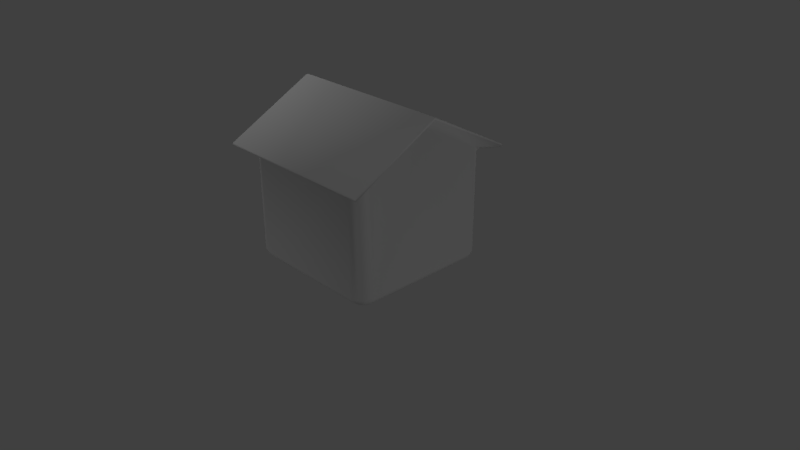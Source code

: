 # Source: house_0.blend  (saved by Blender 2.78.0; exported with 4.5.12 LTS)
import bpy
from mathutils import Matrix  # noqa: F401  (used for matrix-valued properties, if any)

bpy.ops.wm.read_factory_settings(use_empty=True)
scene = bpy.context.scene
scene.name = 'Scene'

# ---- collections
col_collection_1 = bpy.data.collections.new('Collection 1'); scene.collection.children.link(col_collection_1)

# ---- materials (node trees are filled in below, after node groups)
mat_material_001 = bpy.data.materials.new('Material.001')
mat_material_001.alpha_threshold = 0.0
mat_material_001.use_transparent_shadow = False
mat_material_001.diffuse_color = (0.01157, 0.2323, 0.9551, 1.0)
mat_material_001.roughness = 0.5
mat_material_002 = bpy.data.materials.new('Material.002')
mat_material_002.alpha_threshold = 0.0
mat_material_002.use_transparent_shadow = False
mat_material_002.diffuse_color = (1.0, 0.04969, 0.0, 1.0)
mat_material_002.roughness = 0.5
mat_material = bpy.data.materials.new('Material')
mat_material.alpha_threshold = 0.0
mat_material.use_transparent_shadow = False
mat_material.roughness = 0.5
mat_material.line_color = (0.0, 0.0, 0.0, 1.0)

# ---- material node trees

# ---- world
world_world = bpy.data.worlds.new('World'); scene.world = world_world
world_world.color = (0.05088, 0.05088, 0.05088)
world_world.use_sun_shadow = False
world_world.sun_shadow_jitter_overblur = 0.0
world_world.cycles.sampling_method = 'MANUAL'

# ---- cameras
cam_camera = bpy.data.cameras.new('Camera')
cam_camera.clip_end = 100.0
cam_camera.lens = 35.0
cam_camera.sensor_width = 32.0
cam_camera.sensor_height = 18.0
cam_camera.ortho_scale = 7.314
cam_camera.dof.focus_distance = 0.0
cam_camera.dof.aperture_fstop = 128.0

# ---- lights
light_lamp = bpy.data.lights.new('Lamp', 'POINT')
light_lamp.transmission_factor = 0.0
light_lamp.cutoff_distance = 30.0
light_lamp.energy = 307.0
light_lamp.shadow_buffer_clip_start = 1.001
light_lamp.shadow_soft_size = 0.1
light_lamp.shadow_maximum_resolution = 0.006
light_lamp.use_absolute_resolution = True
light_lamp_001 = bpy.data.lights.new('Lamp.001', 'POINT')
light_lamp_001.transmission_factor = 0.0
light_lamp_001.cutoff_distance = 30.0
light_lamp_001.energy = 307.0
light_lamp_001.shadow_buffer_clip_start = 1.001
light_lamp_001.shadow_soft_size = 0.1
light_lamp_001.shadow_maximum_resolution = 0.006
light_lamp_001.use_absolute_resolution = True
light_lamp_002 = bpy.data.lights.new('Lamp.002', 'POINT')
light_lamp_002.transmission_factor = 0.0
light_lamp_002.cutoff_distance = 30.0
light_lamp_002.energy = 307.0
light_lamp_002.shadow_buffer_clip_start = 1.001
light_lamp_002.shadow_soft_size = 0.1
light_lamp_002.shadow_maximum_resolution = 0.006
light_lamp_002.use_absolute_resolution = True
light_lamp_003 = bpy.data.lights.new('Lamp.003', 'POINT')
light_lamp_003.transmission_factor = 0.0
light_lamp_003.cutoff_distance = 30.0
light_lamp_003.energy = 307.0
light_lamp_003.shadow_buffer_clip_start = 1.001
light_lamp_003.shadow_soft_size = 0.1
light_lamp_003.shadow_maximum_resolution = 0.006
light_lamp_003.use_absolute_resolution = True

# ---- meshes
me_cube_001 = bpy.data.meshes.new('Cube.001')
me_cube_001.from_pydata([(-0.5629, -1.841, -0.04096), (-0.5629, -1.941, 0.05893), (-0.6628, -1.841, 0.05893), (-0.5629, -1.941, 1.859), (-0.5629, -1.841, 1.959), (-0.6628, -1.841, 1.859), (-0.5629, -0.04097, -0.04096), (-0.6628, -0.04097, 0.05893), (-0.5629, 0.05892, 0.05893), (-0.5629, -0.04097, 1.959), (-0.5629, 0.05892, 1.859), (-0.6628, -0.04097, 1.859), (1.237, -1.841, -0.04096), (1.337, -1.841, 0.05893), (1.237, -1.941, 0.05893), (1.237, -1.841, 1.959), (1.237, -1.941, 1.859), (1.337, -1.841, 1.859), (1.237, -0.04097, -0.04096), (1.237, 0.05892, 0.05893), (1.337, -0.04097, 0.05893), (1.237, -0.04097, 1.959), (1.337, -0.04097, 1.859), (1.237, 0.05892, 1.859)], [], [(14, 16, 3, 1), (20, 22, 17, 13), (21, 9, 4, 15), (2, 5, 11, 7), (8, 10, 23, 19), (0, 1, 2), (3, 4, 5), (6, 7, 8), (9, 10, 11), (12, 13, 14), (15, 16, 17), (18, 19, 20), (21, 22, 23), (6, 0, 2, 7), (1, 3, 5, 2), (4, 9, 11, 5), (10, 8, 7, 11), (18, 6, 8, 19), (9, 21, 23, 10), (22, 20, 19, 23), (12, 18, 20, 13), (21, 15, 17, 22), (16, 14, 13, 17), (0, 12, 14, 1), (15, 4, 3, 16), (6, 18, 12, 0)])
me_cube_001.polygons.foreach_set('use_smooth', [True] * 26)
me_cube_001.materials.append(mat_material_001)
me_cube_001.use_remesh_preserve_volume = False
me_cube_001.use_remesh_preserve_attributes = False
me_cube_001.use_mirror_vertex_groups = False
me_cube_001.update()
me_sphere = bpy.data.meshes.new('Sphere')
me_sphere.from_pydata([(0.0, 0.7071, 0.7071), (0.0, 1.0, -4.371e-08), (0.0, 0.7071, -0.7071), (0.0, -8.742e-08, -1.0), (0.6124, 0.3536, 0.7071), (0.866, 0.5, -4.371e-08), (0.6124, 0.3536, -0.7071), (0.6124, -0.3536, 0.7071), (0.866, -0.5, -4.371e-08), (0.6124, -0.3536, -0.7071), (-1.031e-07, -0.7071, 0.7071), (-1.627e-07, -1.0, -4.371e-08), (-1.031e-07, -0.7071, -0.7071), (-7.571e-08, -1.311e-07, 1.0), (-0.6124, -0.3536, 0.7071), (-0.866, -0.5, -4.371e-08), (-0.6124, -0.3536, -0.7071), (-0.6124, 0.3536, 0.7071), (-0.866, 0.5, -4.371e-08), (-0.6124, 0.3536, -0.7071)], [], [(3, 2, 6), (1, 0, 4, 5), (2, 1, 5, 6), (0, 13, 4), (6, 5, 8, 9), (4, 13, 7), (3, 6, 9), (5, 4, 7, 8), (8, 7, 10, 11), (9, 8, 11, 12), (7, 13, 10), (3, 9, 12), (3, 12, 16), (11, 10, 14, 15), (12, 11, 15, 16), (10, 13, 14), (3, 16, 19), (15, 14, 17, 18), (16, 15, 18, 19), (14, 13, 17), (3, 19, 2), (18, 17, 0, 1), (19, 18, 1, 2), (17, 13, 0)])
me_sphere.polygons.foreach_set('use_smooth', [True] * 24)
me_sphere.materials.append(mat_material_002)
me_sphere.use_remesh_preserve_volume = False
me_sphere.use_remesh_preserve_attributes = False
me_sphere.use_mirror_vertex_groups = False
me_sphere.update()
me_cube = bpy.data.meshes.new('Cube')
me_cube.from_pydata([(-1.0, 0.0, 1.737), (1.0, 0.0, 1.737), (0.8145, 0.9669, -0.8943), (0.8063, 1.0, -0.8145), (0.8943, 0.9669, -0.8145), (0.8994, 0.9237, -0.8994), (0.9669, 0.8943, -0.8145), (1.0, 0.8063, -0.8145), (0.9669, 0.8145, -0.8943), (0.9237, 0.8994, -0.8994), (0.8145, 0.8943, -0.9669), (0.8994, 0.8994, -0.9237), (0.8943, 0.8145, -0.9669), (0.8145, 0.8145, -1.0), (-0.8943, 0.9669, -0.8145), (-0.8049, 1.0, -0.8145), (-0.8145, 0.9669, -0.8943), (-0.8994, 0.9237, -0.8994), (-0.8145, 0.8943, -0.9669), (-0.8145, 0.8145, -1.0), (-0.8943, 0.8145, -0.9669), (-0.8994, 0.8994, -0.9237), (-0.9669, 0.8943, -0.8145), (-0.9237, 0.8994, -0.8994), (-0.9669, 0.8145, -0.8943), (-1.0, 0.8049, -0.8145), (1.0, 0.8063, 1.143), (0.9669, 0.8943, 1.025), (0.984, 0.9433, 1.065), (0.8943, 0.9669, 0.9717), (0.8063, 1.0, 1.0), (0.9386, 0.9888, 1.032), (1.012, 1.022, 1.045), (1.119, 1.141, 1.058), (-0.8049, 1.0, 1.0), (-0.8943, 0.9669, 0.9717), (-0.9386, 0.9888, 1.032), (-0.9669, 0.8943, 1.025), (-1.0, 0.8049, 1.144), (-0.984, 0.9433, 1.065), (-1.012, 1.022, 1.045), (-1.12, 1.142, 1.058), (0.8943, -0.9669, -0.8145), (0.8049, -1.0, -0.8145), (0.8145, -0.9669, -0.8943), (0.8994, -0.9237, -0.8994), (0.8145, -0.8943, -0.9669), (0.8145, -0.8145, -1.0), (0.8943, -0.8145, -0.9669), (0.8994, -0.8994, -0.9237), (0.9669, -0.8943, -0.8145), (0.9237, -0.8994, -0.8994), (0.9669, -0.8145, -0.8943), (1.0, -0.8049, -0.8145), (-0.8145, -0.9669, -0.8943), (-0.8063, -1.0, -0.8145), (-0.8943, -0.9669, -0.8145), (-0.8994, -0.9237, -0.8994), (-0.9669, -0.8943, -0.8145), (-1.0, -0.8063, -0.8145), (-0.9669, -0.8145, -0.8943), (-0.9237, -0.8994, -0.8994), (-0.8145, -0.8943, -0.9669), (-0.8994, -0.8994, -0.9237), (-0.8943, -0.8145, -0.9669), (-0.8145, -0.8145, -1.0), (0.8049, -1.0, 1.0), (0.8943, -0.9669, 0.9717), (0.9386, -0.9888, 1.032), (0.9669, -0.8943, 1.025), (1.0, -0.8049, 1.144), (0.984, -0.9433, 1.065), (1.012, -1.022, 1.045), (1.12, -1.142, 1.058), (-1.0, -0.8063, 1.143), (-0.9669, -0.8943, 1.025), (-0.984, -0.9433, 1.065), (-0.8943, -0.9669, 0.9717), (-0.8063, -1.0, 1.0), (-0.9386, -0.9888, 1.032), (-1.012, -1.022, 1.045), (-1.119, -1.141, 1.058), (1.0, 0.0, -0.8145), (0.9669, -0.04674, -0.8943), (0.9669, 0.04674, -0.8943), (0.8943, -0.04674, -0.9669), (0.8145, 0.0, -1.0), (0.8943, 0.04674, -0.9669), (-0.8943, -0.04674, -0.9669), (-0.8943, 0.04674, -0.9669), (-0.8145, 0.0, -1.0), (-0.9669, -0.04674, -0.8943), (-1.0, 0.0, -0.8145), (-0.9669, 0.04674, -0.8943), (1.141, 1.167, 1.068), (1.13, 1.168, 1.106), (-1.13, 1.168, 1.106), (-1.141, 1.167, 1.068), (-1.14, 0.0, 1.908), (1.14, 0.0, 1.908), (1.13, -1.168, 1.106), (1.141, -1.167, 1.068), (-1.141, -1.167, 1.068), (-1.13, -1.168, 1.106), (-1.13, -0.01619, 1.934), (-1.13, 0.01619, 1.934), (-1.135, 0.0, 1.926), (1.13, 0.01619, 1.934), (1.13, -0.01619, 1.934), (1.135, 0.0, 1.926)], [(0, 1)], [(33, 30, 34, 41, 97, 94), (28, 31, 32), (22, 37, 35, 14), (36, 39, 40), (95, 107, 109, 99, 94), (13, 86, 90, 19), (50, 69, 67, 42), (48, 85, 83, 52), (1, 99, 101, 73, 70), (68, 71, 72), (76, 79, 80), (47, 65, 90, 86), (57, 61, 63), (95, 96, 105, 107), (30, 3, 15, 34), (93, 24, 20, 89), (41, 38, 0, 98, 97), (74, 81, 102, 98, 0), (44, 54, 62, 46), (56, 77, 75, 58), (66, 73, 101, 102, 81, 78), (5, 9, 11), (92, 0, 38, 25), (17, 21, 23), (7, 26, 1, 82), (66, 78, 55, 43), (92, 59, 74, 0), (88, 64, 60, 91), (53, 82, 1, 70), (8, 84, 87, 12), (45, 49, 51), (4, 29, 27, 6), (2, 3, 4, 5), (6, 7, 8, 9), (10, 11, 12, 13), (14, 15, 16, 17), (18, 19, 20, 21), (22, 23, 24, 25), (26, 27, 28), (29, 30, 31), (34, 35, 36), (37, 38, 39), (42, 43, 44, 45), (46, 47, 48, 49), (50, 51, 52, 53), (54, 55, 56, 57), (58, 59, 60, 61), (62, 63, 64, 65), (66, 67, 68), (69, 70, 71), (74, 75, 76), (77, 78, 79), (82, 83, 84), (85, 86, 87), (88, 89, 90), (91, 92, 93), (10, 2, 5, 11), (4, 6, 9, 5), (8, 12, 11, 9), (22, 14, 17, 23), (16, 18, 21, 17), (20, 24, 23, 21), (33, 26, 28, 32), (27, 29, 31, 28), (30, 33, 32, 31), (41, 34, 36, 40), (35, 37, 39, 36), (38, 41, 40, 39), (50, 42, 45, 51), (44, 46, 49, 45), (48, 52, 51, 49), (62, 54, 57, 63), (56, 58, 61, 57), (60, 64, 63, 61), (73, 66, 68, 72), (67, 69, 71, 68), (70, 73, 72, 71), (81, 74, 76, 80), (75, 77, 79, 76), (78, 81, 80, 79), (13, 19, 18, 10), (15, 3, 2, 16), (88, 91, 93, 89), (92, 25, 24, 93), (19, 90, 89, 20), (25, 38, 37, 22), (34, 15, 14, 35), (7, 82, 84, 8), (83, 85, 87, 84), (86, 13, 12, 87), (43, 55, 54, 44), (65, 47, 46, 62), (90, 65, 64, 88), (59, 92, 91, 60), (55, 78, 77, 56), (74, 59, 58, 75), (47, 86, 85, 48), (82, 53, 52, 83), (3, 30, 29, 4), (26, 7, 6, 27), (53, 70, 69, 50), (66, 43, 42, 67), (10, 18, 16, 2), (101, 99, 109, 108, 100), (100, 108, 104, 103), (94, 97, 96, 95), (106, 105, 96, 97, 98), (100, 103, 102, 101), (1, 26, 33, 94, 99), (104, 105, 106), (107, 108, 109), (104, 108, 107, 105), (98, 102, 103, 104, 106)])
me_cube.polygons.foreach_set('use_smooth', [True] * 113)
_uv = me_cube.uv_layers.new(name='UVMap')
_uv.uv.foreach_set('vector', [0.9416, 0.9756, 0.8951, 0.998, 0.6566, 0.9967, 0.61, 0.9737, 0.607, 0.9698, 0.9448, 0.9698, 0.3407, 0.8734, 0.3457, 0.8637, 0.3536, 0.8731, 0.01642, 0.3413, 0.01535, 0.6194, 0.0002641, 0.6099, 0.0009705, 0.3412, 0.3457, 0.8632, 0.3407, 0.8535, 0.3536, 0.8538, 0.3792, 0.893, 0.1922, 0.9997, 0.1898, 0.9984, 0.1898, 0.9955, 0.3794, 0.8873, 0.894, 0.6304, 0.7713, 0.6389, 0.7733, 0.3846, 0.8939, 0.3947, 0.3198, 0.3413, 0.3187, 0.6194, 0.3036, 0.6099, 0.3043, 0.3412, 0.6471, 0.6408, 0.7639, 0.6518, 0.7635, 0.6683, 0.6435, 0.6561, 0.1898, 0.9614, 0.1898, 0.9955, 0.0002637, 0.8873, 0.004387, 0.8843, 0.05979, 0.8856, 0.03402, 0.8637, 0.039, 0.8734, 0.0261, 0.8731, 0.039, 0.8535, 0.03402, 0.8632, 0.0261, 0.8538, 0.6486, 0.6284, 0.6528, 0.3928, 0.7733, 0.3846, 0.7713, 0.6389, 0.6328, 0.3776, 0.6365, 0.3738, 0.6378, 0.3788, 0.4337, 0.0002637, 0.4337, 0.3407, 0.22, 0.3407, 0.22, 0.0002637, 0.6972, 0.006371, 0.6972, 0.2801, 0.4541, 0.2801, 0.4541, 0.006362, 0.781, 0.3557, 0.8988, 0.3672, 0.8954, 0.3823, 0.7806, 0.3718, 0.3753, 0.8426, 0.3199, 0.8413, 0.1898, 0.7656, 0.1898, 0.7314, 0.3794, 0.8396, 0.05956, 0.8415, 0.00456, 0.8427, 0.0002637, 0.8396, 0.1898, 0.7314, 0.1898, 0.7656, 0.6209, 0.6306, 0.6251, 0.3898, 0.6403, 0.3922, 0.6361, 0.6287, 0.3024, 0.3413, 0.3031, 0.6099, 0.288, 0.6194, 0.287, 0.3413, 0.7225, 0.283, 0.769, 0.306, 0.7721, 0.3099, 0.4342, 0.3099, 0.4375, 0.3041, 0.4839, 0.2817, 0.9143, 0.6455, 0.9105, 0.6494, 0.9092, 0.6444, 0.1517, 0.3413, 0.1517, 0.7267, 0.03013, 0.637, 0.03015, 0.3413, 0.9141, 0.3798, 0.909, 0.3808, 0.9106, 0.3758, 0.5768, 0.3413, 0.5768, 0.6369, 0.455, 0.7267, 0.455, 0.3413, 0.8697, 0.9573, 0.6267, 0.9573, 0.6267, 0.6836, 0.8697, 0.6836, 0.1517, 0.3413, 0.2734, 0.3413, 0.2734, 0.6369, 0.1517, 0.7267, 0.7662, 0.3717, 0.6514, 0.3804, 0.6483, 0.3655, 0.7661, 0.3555, 0.3335, 0.3413, 0.455, 0.3413, 0.455, 0.7267, 0.3335, 0.637, 0.8986, 0.6579, 0.7787, 0.6684, 0.7786, 0.6519, 0.8954, 0.6429, 0.6281, 0.6431, 0.6332, 0.6422, 0.6316, 0.6473, 0.6058, 0.3412, 0.6065, 0.6099, 0.5914, 0.6194, 0.5903, 0.3413, 0.9218, 0.6331, 0.9353, 0.6343, 0.9294, 0.65, 0.9143, 0.6455, 0.9168, 0.6641, 0.9012, 0.672, 0.8986, 0.6579, 0.9105, 0.6494, 0.9065, 0.6309, 0.9092, 0.6444, 0.8954, 0.6429, 0.894, 0.6304, 0.9291, 0.375, 0.9353, 0.3911, 0.9215, 0.3922, 0.9141, 0.3798, 0.9064, 0.3942, 0.8939, 0.3947, 0.8954, 0.3823, 0.909, 0.3808, 0.9165, 0.3611, 0.9106, 0.3758, 0.8988, 0.3672, 0.9011, 0.3534, 0.5768, 0.6369, 0.5914, 0.6194, 0.5978, 0.6271, 0.7114, 0.01065, 0.6972, 0.006371, 0.7168, 0.0002637, 0.4541, 0.006362, 0.4397, 0.01064, 0.4342, 0.0002638, 0.01535, 0.6194, 0.03013, 0.637, 0.008875, 0.6271, 0.6129, 0.6478, 0.607, 0.6315, 0.6209, 0.6306, 0.6281, 0.6431, 0.6361, 0.6287, 0.6486, 0.6284, 0.6471, 0.6408, 0.6332, 0.6422, 0.6255, 0.6621, 0.6316, 0.6473, 0.6435, 0.6561, 0.6411, 0.6701, 0.6251, 0.3898, 0.6117, 0.3884, 0.6178, 0.3729, 0.6328, 0.3776, 0.6305, 0.3593, 0.6459, 0.3517, 0.6483, 0.3655, 0.6365, 0.3738, 0.6403, 0.3922, 0.6378, 0.3788, 0.6514, 0.3804, 0.6528, 0.3928, 0.8697, 0.9573, 0.8841, 0.953, 0.8896, 0.9634, 0.3187, 0.6194, 0.3335, 0.637, 0.3122, 0.6271, 0.2734, 0.6369, 0.288, 0.6194, 0.2945, 0.6271, 0.6125, 0.953, 0.6267, 0.9573, 0.607, 0.9634, 0.771, 0.683, 0.7635, 0.6683, 0.7787, 0.6684, 0.7639, 0.6518, 0.7713, 0.6389, 0.7786, 0.6519, 0.7662, 0.3717, 0.7806, 0.3718, 0.7733, 0.3846, 0.7661, 0.3555, 0.7736, 0.3412, 0.781, 0.3557, 0.9065, 0.6309, 0.9218, 0.6331, 0.9143, 0.6455, 0.9092, 0.6444, 0.9294, 0.65, 0.9168, 0.6641, 0.9105, 0.6494, 0.9143, 0.6455, 0.8986, 0.6579, 0.8954, 0.6429, 0.9092, 0.6444, 0.9105, 0.6494, 0.9165, 0.3611, 0.9291, 0.375, 0.9141, 0.3798, 0.9106, 0.3758, 0.9215, 0.3922, 0.9064, 0.3942, 0.909, 0.3808, 0.9141, 0.3798, 0.8954, 0.3823, 0.8988, 0.3672, 0.9106, 0.3758, 0.909, 0.3808, 0.3751, 0.8842, 0.3201, 0.8855, 0.3407, 0.8734, 0.3536, 0.8731, 0.5914, 0.6194, 0.6065, 0.6099, 0.6065, 0.6211, 0.5978, 0.6271, 0.8951, 0.998, 0.9416, 0.9756, 0.9262, 0.9938, 0.9153, 0.9991, 0.61, 0.9737, 0.6566, 0.9967, 0.6362, 0.9976, 0.6254, 0.9922, 0.0002641, 0.6099, 0.01535, 0.6194, 0.008875, 0.6271, 0.0002637, 0.6211, 0.3199, 0.8413, 0.3753, 0.8426, 0.3536, 0.8538, 0.3407, 0.8535, 0.6255, 0.6621, 0.6129, 0.6478, 0.6281, 0.6431, 0.6316, 0.6473, 0.6209, 0.6306, 0.6361, 0.6287, 0.6332, 0.6422, 0.6281, 0.6431, 0.6471, 0.6408, 0.6435, 0.6561, 0.6316, 0.6473, 0.6332, 0.6422, 0.6403, 0.3922, 0.6251, 0.3898, 0.6328, 0.3776, 0.6378, 0.3788, 0.6178, 0.3729, 0.6305, 0.3593, 0.6365, 0.3738, 0.6328, 0.3776, 0.6483, 0.3655, 0.6514, 0.3804, 0.6378, 0.3788, 0.6365, 0.3738, 0.769, 0.306, 0.7225, 0.283, 0.7429, 0.2821, 0.7537, 0.2874, 0.3036, 0.6099, 0.3187, 0.6194, 0.3122, 0.6271, 0.3036, 0.6211, 0.05979, 0.8856, 0.004387, 0.8843, 0.0261, 0.8731, 0.039, 0.8734, 0.00456, 0.8427, 0.05956, 0.8415, 0.039, 0.8535, 0.0261, 0.8538, 0.288, 0.6194, 0.3031, 0.6099, 0.3031, 0.6211, 0.2945, 0.6271, 0.4839, 0.2817, 0.4375, 0.3041, 0.4529, 0.2859, 0.4637, 0.2806, 0.894, 0.6304, 0.8939, 0.3947, 0.9064, 0.3942, 0.9065, 0.6309, 0.9353, 0.3911, 0.9353, 0.6343, 0.9218, 0.6331, 0.9215, 0.3922, 0.7662, 0.3717, 0.7661, 0.3555, 0.781, 0.3557, 0.7806, 0.3718, 0.7736, 0.3412, 0.9011, 0.3534, 0.8988, 0.3672, 0.781, 0.3557, 0.8939, 0.3947, 0.7733, 0.3846, 0.7806, 0.3718, 0.8954, 0.3823, 0.03015, 0.3413, 0.03013, 0.637, 0.01535, 0.6194, 0.01642, 0.3413, 0.4541, 0.006362, 0.4541, 0.2801, 0.4397, 0.2801, 0.4397, 0.01064, 0.9012, 0.672, 0.771, 0.683, 0.7787, 0.6684, 0.8986, 0.6579, 0.7635, 0.6683, 0.7639, 0.6518, 0.7786, 0.6519, 0.7787, 0.6684, 0.7713, 0.6389, 0.894, 0.6304, 0.8954, 0.6429, 0.7786, 0.6519, 0.607, 0.6315, 0.6117, 0.3884, 0.6251, 0.3898, 0.6209, 0.6306, 0.6528, 0.3928, 0.6486, 0.6284, 0.6361, 0.6287, 0.6403, 0.3922, 0.7733, 0.3846, 0.6528, 0.3928, 0.6514, 0.3804, 0.7662, 0.3717, 0.6459, 0.3517, 0.7736, 0.3412, 0.7661, 0.3555, 0.6483, 0.3655, 0.6267, 0.6836, 0.6267, 0.9573, 0.6125, 0.953, 0.6125, 0.6836, 0.2734, 0.6369, 0.2734, 0.3413, 0.287, 0.3413, 0.288, 0.6194, 0.6486, 0.6284, 0.7713, 0.6389, 0.7639, 0.6518, 0.6471, 0.6408, 0.771, 0.683, 0.6411, 0.6701, 0.6435, 0.6561, 0.7635, 0.6683, 0.6972, 0.2801, 0.6972, 0.006371, 0.7114, 0.01065, 0.7113, 0.2801, 0.5768, 0.6369, 0.5768, 0.3413, 0.5903, 0.3413, 0.5914, 0.6194, 0.3335, 0.3413, 0.3335, 0.637, 0.3187, 0.6194, 0.3198, 0.3413, 0.8697, 0.9573, 0.8697, 0.6836, 0.8841, 0.6836, 0.8841, 0.953, 0.9065, 0.6309, 0.9064, 0.3942, 0.9215, 0.3922, 0.9218, 0.6331, 0.0002637, 0.8873, 0.1898, 0.9955, 0.1898, 0.9984, 0.1875, 0.9997, 0.0004523, 0.893, 0.0002639, 0.0002804, 0.214, 0.0002806, 0.214, 0.3407, 0.0002637, 0.3407, 0.9448, 0.9698, 0.607, 0.9698, 0.6086, 0.9639, 0.9431, 0.9639, 0.1898, 0.7285, 0.1922, 0.7272, 0.3792, 0.8339, 0.3794, 0.8396, 0.1898, 0.7314, 0.7704, 0.3158, 0.436, 0.3158, 0.4342, 0.3099, 0.7721, 0.3099, 0.1898, 0.9614, 0.3201, 0.8855, 0.3751, 0.8842, 0.3794, 0.8873, 0.1898, 0.9955, 0.1875, 0.7272, 0.1922, 0.7272, 0.1898, 0.7285, 0.1922, 0.9997, 0.1875, 0.9997, 0.1898, 0.9984, 0.214, 0.3407, 0.214, 0.0002806, 0.22, 0.0002637, 0.22, 0.3407, 0.1898, 0.7314, 0.0002637, 0.8396, 0.0004523, 0.8339, 0.1875, 0.7272, 0.1898, 0.7285])
me_cube.materials.append(mat_material)
me_cube.use_remesh_preserve_volume = False
me_cube.use_remesh_preserve_attributes = False
me_cube.use_mirror_vertex_groups = False
me_cube.update()

# ---- objects
ob_dor = bpy.data.objects.new('dor', me_cube_001)
ob_nob = bpy.data.objects.new('nob', me_sphere)
ob_house = bpy.data.objects.new('house', me_cube)
ob_lamp = bpy.data.objects.new('Lamp', light_lamp)
ob_camera = bpy.data.objects.new('Camera', cam_camera)
ob_lamp_001 = bpy.data.objects.new('Lamp.001', light_lamp_001)
ob_lamp_002 = bpy.data.objects.new('Lamp.002', light_lamp_002)
ob_lamp_003 = bpy.data.objects.new('Lamp.003', light_lamp_003)

# ---- transforms, parenting, visibility, modifiers, constraints
ob_dor.location = (-1.057, 0.4027, 0.1089)
ob_dor.rotation_euler = (0.0, -0.0, -0.0249)
ob_dor.scale = (0.09448, 0.404, 0.6443)
ob_dor.lineart.crease_threshold = 0.0
ob_nob.parent = ob_dor
ob_nob.matrix_parent_inverse = Matrix(((10.58, 0.0, 0.0, 11.19), (0.0, 2.475, 0.0, -0.9967), (0.0, 0.0, 1.552, -0.1691), (0.0, 0.0, 0.0, 1.0)))
ob_nob.location = (-1.174, -0.1938, 0.6789)
ob_nob.rotation_euler = (-0.0, -1.658, -0.0)
ob_nob.scale = (-0.1168, -0.1168, -0.07477)
ob_nob.lineart.crease_threshold = 0.0
ob_house.location = (0.0, 0.0, 0.6969)
ob_house.scale = (1.0, 1.0, 0.7412)
ob_house.lock_rotations_4d = False
ob_house.empty_display_type = 'ARROWS'
ob_house.lineart.crease_threshold = 0.0
ob_lamp.location = (-7.937, 1.005, 5.904)
ob_lamp.rotation_euler = (0.6503, 0.05522, 1.866)
ob_lamp.lock_rotations_4d = False
ob_lamp.empty_display_type = 'ARROWS'
ob_lamp.color = (0.0, 0.0, 0.0, 0.0)
ob_lamp.lineart.crease_threshold = 0.0
ob_camera.location = (7.481, -6.508, 5.344)
ob_camera.rotation_euler = (1.109, 0.0, 0.8149)
ob_camera.lock_rotations_4d = False
ob_camera.empty_display_type = 'ARROWS'
ob_camera.color = (0.0, 0.0, 0.0, 0.0)
ob_camera.display_type = 'WIRE'
ob_camera.lineart.crease_threshold = 0.0
ob_lamp_001.location = (13.26, 1.005, 5.904)
ob_lamp_001.rotation_euler = (0.6503, 0.05522, 1.866)
ob_lamp_001.lock_rotations_4d = False
ob_lamp_001.empty_display_type = 'ARROWS'
ob_lamp_001.color = (0.0, 0.0, 0.0, 0.0)
ob_lamp_001.lineart.crease_threshold = 0.0
ob_lamp_002.location = (-7.937, -12.15, 5.904)
ob_lamp_002.rotation_euler = (0.6503, 0.05522, 1.866)
ob_lamp_002.lock_rotations_4d = False
ob_lamp_002.empty_display_type = 'ARROWS'
ob_lamp_002.color = (0.0, 0.0, 0.0, 0.0)
ob_lamp_002.lineart.crease_threshold = 0.0
ob_lamp_003.location = (-7.937, 23.05, 5.904)
ob_lamp_003.rotation_euler = (0.6503, 0.05522, 1.866)
ob_lamp_003.lock_rotations_4d = False
ob_lamp_003.empty_display_type = 'ARROWS'
ob_lamp_003.color = (0.0, 0.0, 0.0, 0.0)
ob_lamp_003.lineart.crease_threshold = 0.0

# ---- collection membership
col_collection_1.objects.link(ob_dor)
col_collection_1.objects.link(ob_nob)
col_collection_1.objects.link(ob_house)
col_collection_1.objects.link(ob_lamp)
col_collection_1.objects.link(ob_camera)
col_collection_1.objects.link(ob_lamp_001)
col_collection_1.objects.link(ob_lamp_002)
col_collection_1.objects.link(ob_lamp_003)

# ---- scene / render settings (as saved in the file)
scene.camera = ob_camera
scene.frame_start = 1; scene.frame_end = 250; scene.frame_set(1)
scene.render.engine = 'BLENDER_EEVEE_NEXT'
scene.render.resolution_percentage = 50
scene.render.dither_intensity = 0.0
scene.cycles.use_denoising = False
scene.cycles.samples = 128
scene.cycles.sampling_pattern = 'TABULATED_SOBOL'
scene.cycles.light_sampling_threshold = 0.0
scene.cycles.use_adaptive_sampling = False
scene.cycles.use_light_tree = False
scene.cycles.blur_glossy = 0.0
scene.cycles.sample_clamp_indirect = 0.0
scene.view_settings.view_transform = 'Standard'
bpy.context.view_layer.update()
